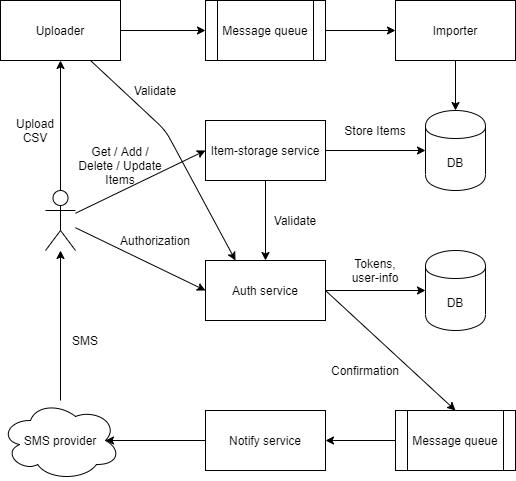

The diagram above was exported from draw.io. Its source (the exported page's mxGraphModel, read from the mxfile embedded in the PNG):
<mxGraphModel dx="1038" dy="540" grid="1" gridSize="10" guides="1" tooltips="1" connect="1" arrows="1" fold="1" page="1" pageScale="1" pageWidth="827" pageHeight="1169" math="0" shadow="0">
  <root>
    <mxCell id="0" />
    <mxCell id="1" parent="0" />
    <mxCell id="j8cyNrsZX083lQNbX3Ap-1" value="" style="shape=umlActor;verticalLabelPosition=bottom;labelBackgroundColor=#ffffff;verticalAlign=top;html=1;outlineConnect=0;" parent="1" vertex="1">
      <mxGeometry x="140" y="320" width="30" height="60" as="geometry" />
    </mxCell>
    <mxCell id="j8cyNrsZX083lQNbX3Ap-2" value="DB" style="shape=cylinder;whiteSpace=wrap;html=1;boundedLbl=1;backgroundOutline=1;" parent="1" vertex="1">
      <mxGeometry x="520" y="240" width="60" height="80" as="geometry" />
    </mxCell>
    <mxCell id="j8cyNrsZX083lQNbX3Ap-3" value="Item-storage service" style="rounded=0;whiteSpace=wrap;html=1;" parent="1" vertex="1">
      <mxGeometry x="300" y="250" width="120" height="60" as="geometry" />
    </mxCell>
    <mxCell id="j8cyNrsZX083lQNbX3Ap-4" value="Auth service" style="rounded=0;whiteSpace=wrap;html=1;" parent="1" vertex="1">
      <mxGeometry x="300" y="390" width="120" height="60" as="geometry" />
    </mxCell>
    <mxCell id="j8cyNrsZX083lQNbX3Ap-5" value="" style="endArrow=classic;html=1;exitX=1;exitY=0.5;exitDx=0;exitDy=0;entryX=0;entryY=0.5;entryDx=0;entryDy=0;" parent="1" source="j8cyNrsZX083lQNbX3Ap-3" target="j8cyNrsZX083lQNbX3Ap-2" edge="1">
      <mxGeometry width="50" height="50" relative="1" as="geometry">
        <mxPoint x="450" y="480" as="sourcePoint" />
        <mxPoint x="500" y="430" as="targetPoint" />
      </mxGeometry>
    </mxCell>
    <mxCell id="j8cyNrsZX083lQNbX3Ap-6" value="" style="endArrow=classic;html=1;exitX=1;exitY=0.5;exitDx=0;exitDy=0;" parent="1" source="j8cyNrsZX083lQNbX3Ap-4" target="LEsJOQq2SwdQG6xTgL4e-1" edge="1">
      <mxGeometry width="50" height="50" relative="1" as="geometry">
        <mxPoint x="450" y="480" as="sourcePoint" />
        <mxPoint x="500" y="430" as="targetPoint" />
      </mxGeometry>
    </mxCell>
    <mxCell id="j8cyNrsZX083lQNbX3Ap-7" value="" style="endArrow=classic;html=1;entryX=0;entryY=0.5;entryDx=0;entryDy=0;" parent="1" source="j8cyNrsZX083lQNbX3Ap-1" target="j8cyNrsZX083lQNbX3Ap-3" edge="1">
      <mxGeometry width="50" height="50" relative="1" as="geometry">
        <mxPoint x="450" y="480" as="sourcePoint" />
        <mxPoint x="500" y="430" as="targetPoint" />
      </mxGeometry>
    </mxCell>
    <mxCell id="j8cyNrsZX083lQNbX3Ap-9" value="" style="endArrow=classic;html=1;entryX=0;entryY=0.5;entryDx=0;entryDy=0;" parent="1" source="j8cyNrsZX083lQNbX3Ap-1" target="j8cyNrsZX083lQNbX3Ap-4" edge="1">
      <mxGeometry width="50" height="50" relative="1" as="geometry">
        <mxPoint x="450" y="480" as="sourcePoint" />
        <mxPoint x="500" y="430" as="targetPoint" />
      </mxGeometry>
    </mxCell>
    <mxCell id="j8cyNrsZX083lQNbX3Ap-11" value="" style="endArrow=classic;html=1;exitX=0.5;exitY=1;exitDx=0;exitDy=0;entryX=0.5;entryY=0;entryDx=0;entryDy=0;" parent="1" source="j8cyNrsZX083lQNbX3Ap-3" target="j8cyNrsZX083lQNbX3Ap-4" edge="1">
      <mxGeometry width="50" height="50" relative="1" as="geometry">
        <mxPoint x="450" y="480" as="sourcePoint" />
        <mxPoint x="500" y="430" as="targetPoint" />
      </mxGeometry>
    </mxCell>
    <mxCell id="j8cyNrsZX083lQNbX3Ap-12" value="Validate" style="text;html=1;strokeColor=none;fillColor=none;align=center;verticalAlign=middle;whiteSpace=wrap;rounded=0;" parent="1" vertex="1">
      <mxGeometry x="370" y="340" width="40" height="20" as="geometry" />
    </mxCell>
    <mxCell id="j8cyNrsZX083lQNbX3Ap-13" value="Store Items" style="text;html=1;strokeColor=none;fillColor=none;align=center;verticalAlign=middle;whiteSpace=wrap;rounded=0;" parent="1" vertex="1">
      <mxGeometry x="435" y="250" width="70" height="20" as="geometry" />
    </mxCell>
    <mxCell id="j8cyNrsZX083lQNbX3Ap-14" value="Authorization" style="text;html=1;strokeColor=none;fillColor=none;align=center;verticalAlign=middle;whiteSpace=wrap;rounded=0;" parent="1" vertex="1">
      <mxGeometry x="230" y="360" width="40" height="20" as="geometry" />
    </mxCell>
    <mxCell id="j8cyNrsZX083lQNbX3Ap-15" value="Get / Add / Delete / Update Items" style="text;html=1;strokeColor=none;fillColor=none;align=center;verticalAlign=middle;whiteSpace=wrap;rounded=0;" parent="1" vertex="1">
      <mxGeometry x="170" y="280" width="90" height="30" as="geometry" />
    </mxCell>
    <mxCell id="j8cyNrsZX083lQNbX3Ap-16" value="Tokens, user-info" style="text;html=1;strokeColor=none;fillColor=none;align=center;verticalAlign=middle;whiteSpace=wrap;rounded=0;" parent="1" vertex="1">
      <mxGeometry x="445" y="390" width="50" height="20" as="geometry" />
    </mxCell>
    <mxCell id="RandbYelX2NlrDLdUHv--1" value="SMS provider" style="ellipse;shape=cloud;whiteSpace=wrap;html=1;" parent="1" vertex="1">
      <mxGeometry x="95" y="530" width="120" height="80" as="geometry" />
    </mxCell>
    <mxCell id="RandbYelX2NlrDLdUHv--2" value="Notify service" style="rounded=0;whiteSpace=wrap;html=1;" parent="1" vertex="1">
      <mxGeometry x="300" y="540" width="120" height="60" as="geometry" />
    </mxCell>
    <mxCell id="RandbYelX2NlrDLdUHv--3" value="Message queue" style="shape=process;whiteSpace=wrap;html=1;backgroundOutline=1;" parent="1" vertex="1">
      <mxGeometry x="490" y="540" width="120" height="60" as="geometry" />
    </mxCell>
    <mxCell id="RandbYelX2NlrDLdUHv--4" value="" style="endArrow=classic;html=1;exitX=1;exitY=0.5;exitDx=0;exitDy=0;entryX=0.5;entryY=0;entryDx=0;entryDy=0;" parent="1" source="j8cyNrsZX083lQNbX3Ap-4" target="RandbYelX2NlrDLdUHv--3" edge="1">
      <mxGeometry width="50" height="50" relative="1" as="geometry">
        <mxPoint x="450" y="380" as="sourcePoint" />
        <mxPoint x="500" y="330" as="targetPoint" />
      </mxGeometry>
    </mxCell>
    <mxCell id="RandbYelX2NlrDLdUHv--5" value="" style="endArrow=classic;html=1;exitX=0;exitY=0.5;exitDx=0;exitDy=0;entryX=1;entryY=0.5;entryDx=0;entryDy=0;" parent="1" source="RandbYelX2NlrDLdUHv--3" target="RandbYelX2NlrDLdUHv--2" edge="1">
      <mxGeometry width="50" height="50" relative="1" as="geometry">
        <mxPoint x="450" y="380" as="sourcePoint" />
        <mxPoint x="500" y="330" as="targetPoint" />
      </mxGeometry>
    </mxCell>
    <mxCell id="RandbYelX2NlrDLdUHv--6" value="" style="endArrow=classic;html=1;exitX=0;exitY=0.5;exitDx=0;exitDy=0;entryX=0.875;entryY=0.5;entryDx=0;entryDy=0;entryPerimeter=0;" parent="1" source="RandbYelX2NlrDLdUHv--2" target="RandbYelX2NlrDLdUHv--1" edge="1">
      <mxGeometry width="50" height="50" relative="1" as="geometry">
        <mxPoint x="450" y="380" as="sourcePoint" />
        <mxPoint x="500" y="330" as="targetPoint" />
      </mxGeometry>
    </mxCell>
    <mxCell id="RandbYelX2NlrDLdUHv--7" value="" style="endArrow=classic;html=1;" parent="1" source="RandbYelX2NlrDLdUHv--1" edge="1" target="j8cyNrsZX083lQNbX3Ap-1">
      <mxGeometry width="50" height="50" relative="1" as="geometry">
        <mxPoint x="160" y="500" as="sourcePoint" />
        <mxPoint x="170" y="380" as="targetPoint" />
      </mxGeometry>
    </mxCell>
    <mxCell id="RandbYelX2NlrDLdUHv--8" value="Confirmation" style="text;html=1;strokeColor=none;fillColor=none;align=center;verticalAlign=middle;whiteSpace=wrap;rounded=0;" parent="1" vertex="1">
      <mxGeometry x="440" y="490" width="40" height="20" as="geometry" />
    </mxCell>
    <mxCell id="RandbYelX2NlrDLdUHv--9" value="SMS" style="text;html=1;strokeColor=none;fillColor=none;align=center;verticalAlign=middle;whiteSpace=wrap;rounded=0;" parent="1" vertex="1">
      <mxGeometry x="160" y="460" width="40" height="20" as="geometry" />
    </mxCell>
    <mxCell id="LEsJOQq2SwdQG6xTgL4e-1" value="DB" style="shape=cylinder;whiteSpace=wrap;html=1;boundedLbl=1;backgroundOutline=1;" vertex="1" parent="1">
      <mxGeometry x="520" y="380" width="60" height="80" as="geometry" />
    </mxCell>
    <mxCell id="LEsJOQq2SwdQG6xTgL4e-2" value="Uploader" style="rounded=0;whiteSpace=wrap;html=1;" vertex="1" parent="1">
      <mxGeometry x="95" y="130" width="120" height="60" as="geometry" />
    </mxCell>
    <mxCell id="LEsJOQq2SwdQG6xTgL4e-3" value="Importer" style="rounded=0;whiteSpace=wrap;html=1;" vertex="1" parent="1">
      <mxGeometry x="490" y="130" width="120" height="60" as="geometry" />
    </mxCell>
    <mxCell id="LEsJOQq2SwdQG6xTgL4e-4" value="Message queue" style="shape=process;whiteSpace=wrap;html=1;backgroundOutline=1;" vertex="1" parent="1">
      <mxGeometry x="300" y="130" width="120" height="60" as="geometry" />
    </mxCell>
    <mxCell id="LEsJOQq2SwdQG6xTgL4e-6" value="" style="endArrow=classic;html=1;entryX=0.5;entryY=1;entryDx=0;entryDy=0;exitX=0.5;exitY=0;exitDx=0;exitDy=0;exitPerimeter=0;" edge="1" parent="1" source="j8cyNrsZX083lQNbX3Ap-1" target="LEsJOQq2SwdQG6xTgL4e-2">
      <mxGeometry width="50" height="50" relative="1" as="geometry">
        <mxPoint x="60" y="270" as="sourcePoint" />
        <mxPoint x="110" y="220" as="targetPoint" />
      </mxGeometry>
    </mxCell>
    <mxCell id="LEsJOQq2SwdQG6xTgL4e-7" value="" style="endArrow=classic;html=1;entryX=0;entryY=0.5;entryDx=0;entryDy=0;exitX=1;exitY=0.5;exitDx=0;exitDy=0;" edge="1" parent="1" source="LEsJOQq2SwdQG6xTgL4e-2" target="LEsJOQq2SwdQG6xTgL4e-4">
      <mxGeometry width="50" height="50" relative="1" as="geometry">
        <mxPoint x="220" y="240" as="sourcePoint" />
        <mxPoint x="270" y="190" as="targetPoint" />
      </mxGeometry>
    </mxCell>
    <mxCell id="LEsJOQq2SwdQG6xTgL4e-8" value="" style="endArrow=classic;html=1;entryX=0;entryY=0.5;entryDx=0;entryDy=0;exitX=1;exitY=0.5;exitDx=0;exitDy=0;" edge="1" parent="1" source="LEsJOQq2SwdQG6xTgL4e-4" target="LEsJOQq2SwdQG6xTgL4e-3">
      <mxGeometry width="50" height="50" relative="1" as="geometry">
        <mxPoint x="390" y="430" as="sourcePoint" />
        <mxPoint x="440" y="380" as="targetPoint" />
      </mxGeometry>
    </mxCell>
    <mxCell id="LEsJOQq2SwdQG6xTgL4e-9" value="" style="endArrow=classic;html=1;entryX=0.5;entryY=0;entryDx=0;entryDy=0;exitX=0.5;exitY=1;exitDx=0;exitDy=0;" edge="1" parent="1" source="LEsJOQq2SwdQG6xTgL4e-3" target="j8cyNrsZX083lQNbX3Ap-2">
      <mxGeometry width="50" height="50" relative="1" as="geometry">
        <mxPoint x="230" y="480" as="sourcePoint" />
        <mxPoint x="280" y="430" as="targetPoint" />
      </mxGeometry>
    </mxCell>
    <mxCell id="LEsJOQq2SwdQG6xTgL4e-10" value="Upload CSV" style="text;html=1;strokeColor=none;fillColor=none;align=center;verticalAlign=middle;whiteSpace=wrap;rounded=0;" vertex="1" parent="1">
      <mxGeometry x="110" y="250" width="40" height="20" as="geometry" />
    </mxCell>
    <mxCell id="LEsJOQq2SwdQG6xTgL4e-11" value="" style="endArrow=classic;html=1;exitX=0.75;exitY=1;exitDx=0;exitDy=0;entryX=0.25;entryY=0;entryDx=0;entryDy=0;" edge="1" parent="1" source="LEsJOQq2SwdQG6xTgL4e-2" target="j8cyNrsZX083lQNbX3Ap-4">
      <mxGeometry width="50" height="50" relative="1" as="geometry">
        <mxPoint x="390" y="430" as="sourcePoint" />
        <mxPoint x="440" y="380" as="targetPoint" />
        <Array as="points">
          <mxPoint x="260" y="260" />
        </Array>
      </mxGeometry>
    </mxCell>
    <mxCell id="LEsJOQq2SwdQG6xTgL4e-12" value="Validate" style="text;html=1;strokeColor=none;fillColor=none;align=center;verticalAlign=middle;whiteSpace=wrap;rounded=0;" vertex="1" parent="1">
      <mxGeometry x="230" y="210" width="40" height="20" as="geometry" />
    </mxCell>
  </root>
</mxGraphModel>